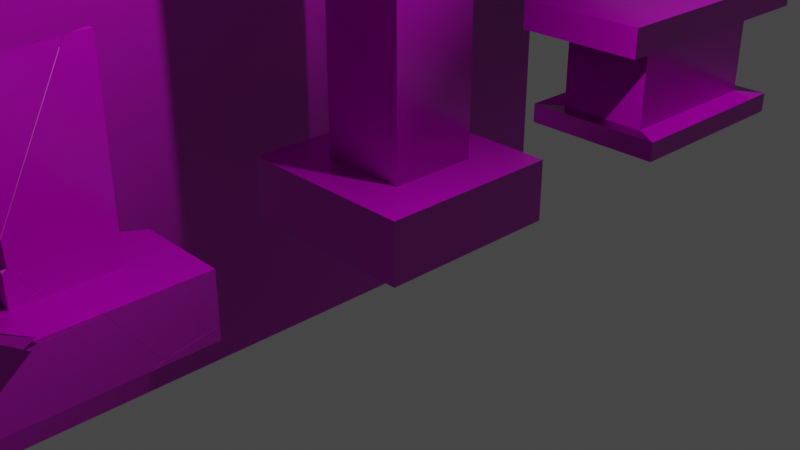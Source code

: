 # Source: poisoned_room.blend  (saved by Blender 3.5.10; exported with 4.5.12 LTS)
import bpy
from mathutils import Matrix  # noqa: F401  (used for matrix-valued properties, if any)

bpy.ops.wm.read_factory_settings(use_empty=True)
scene = bpy.context.scene
scene.name = 'Scene'

# ---- collections
col_collection = bpy.data.collections.new('Collection'); scene.collection.children.link(col_collection)

# ---- images (referenced by path relative to the original .blend; pixels are not part of the script)
import os
ASSET_DIR = os.environ.get("B2B_ASSET_DIR", "")  # directory of the original .blend (textures are referenced by path, not embedded)
HERE = os.path.dirname(os.path.abspath(__file__))  # packed textures are extracted next to this script under _unpacked/

def load_image(name, relpath, width, height, colorspace="sRGB"):
    """Load a texture the original file referenced (path relative to the .blend, or extracted next to this script)."""
    p = next((c for c in (os.path.join(HERE, relpath), os.path.join(ASSET_DIR, relpath)) if relpath and os.path.exists(c)), "")
    if p:
        img = bpy.data.images.load(p, check_existing=True)
        img.name = name
    else:  # same state as the original file: an image datablock whose file is absent (Cycles renders it pink)
        img = bpy.data.images.new(name, width, height)
        img.source = "FILE"
        img.filepath = "//" + (relpath or name)
    img.colorspace_settings.name = colorspace
    return img
img_poison_stone_color = load_image('poison stone color', 'object textures/poison stone color.png', 1024, 1024, 'sRGB')
img_poison_stone_2k_normal = load_image('poison stone 2k normal', 'object textures/poison stone 2k normal.png', 1024, 1024, 'Non-Color')
img_poison_stone_roughness = load_image('poison stone roughness', 'object textures/poison stone roughness.png', 1024, 1024, 'Non-Color')

# ---- materials (node trees are filled in below, after node groups)
mat_material = bpy.data.materials.new('Material')
mat_material.alpha_threshold = 0.0
mat_material.roughness = 0.5
mat_material.line_color = (0.0, 0.0, 0.0, 1.0)

# ---- material node trees
mat_material.use_nodes = True; mat_material.node_tree.nodes.clear()
_N = mat_material.node_tree.nodes; _L = mat_material.node_tree.links
n0 = _N.new('ShaderNodeTexNoise'); n0.name = 'Noise Texture.001'; n0.location = (-980, -27)
n0.inputs[2].default_value = 25.0
n1 = _N.new('ShaderNodeTexCoord'); n1.name = 'Texture Coordinate'; n1.location = (-1723, -81)
n2 = _N.new('ShaderNodeValToRGB'); n2.name = 'ColorRamp.002'; n2.location = (-905, -385)
while len(n2.color_ramp.elements) > 1: n2.color_ramp.elements.remove(n2.color_ramp.elements[-1])
n2.color_ramp.elements[0].position = 0.0; n2.color_ramp.elements[0].color = (0.0, 0.0, 0.0, 1.0)
_e = n2.color_ramp.elements.new(1.0); _e.color = (0.05513, 0.1203, 0.3897, 1.0)
n3 = _N.new('ShaderNodeValToRGB'); n3.name = 'ColorRamp.001'; n3.location = (-765, 18)
while len(n3.color_ramp.elements) > 1: n3.color_ramp.elements.remove(n3.color_ramp.elements[-1])
n3.color_ramp.elements[0].position = 0.0; n3.color_ramp.elements[0].color = (0.0, 0.0, 0.0, 1.0)
_e = n3.color_ramp.elements.new(1.0); _e.color = (0.05513, 0.1203, 0.3897, 1.0)
n4 = _N.new('ShaderNodeTexBrick'); n4.name = 'Brick Texture.001'; n4.location = (-104, -276)
n4.inputs[1].default_value = (1.0, 1.0, 1.0, 1.0)
n4.inputs[2].default_value = (1.0, 1.0, 1.0, 1.0)
n4.inputs[5].default_value = 0.015
n4.inputs[7].default_value = 0.2
n5 = _N.new('ShaderNodeTexNoise'); n5.name = 'Noise Texture'; n5.location = (-965, 271)
n5.inputs[2].default_value = 35.0
n6 = _N.new('ShaderNodeValToRGB'); n6.name = 'ColorRamp'; n6.location = (-755, 287)
while len(n6.color_ramp.elements) > 1: n6.color_ramp.elements.remove(n6.color_ramp.elements[-1])
n6.color_ramp.elements[0].position = 0.4045; n6.color_ramp.elements[0].color = (0.0, 0.0, 0.0, 1.0)
_e = n6.color_ramp.elements.new(0.6364); _e.color = (1.0, 1.0, 1.0, 1.0)
n7 = _N.new('ShaderNodeTexNoise'); n7.name = 'Noise Texture.002'; n7.location = (-952, 519)
n7.inputs[2].default_value = 35.0
n8 = _N.new('ShaderNodeOutputMaterial'); n8.name = 'Material Output'; n8.location = (1582, 703)
n9 = _N.new('ShaderNodeMapping'); n9.name = 'Mapping'; n9.location = (-1543, -81)
n10 = _N.new('ShaderNodeBump'); n10.name = 'Bump'; n10.location = (1289, -274)
n10.inputs[1].default_value = 1.0
n10.inputs[2].default_value = 1.0
n11 = _N.new('ShaderNodeBump'); n11.name = 'Bump.001'; n11.location = (1458, -346)
n11.inputs[1].default_value = 1.0
n11.inputs[2].default_value = 1.0
n12 = _N.new('ShaderNodeValToRGB'); n12.name = 'ColorRamp.003'; n12.location = (-741, 535)
while len(n12.color_ramp.elements) > 1: n12.color_ramp.elements.remove(n12.color_ramp.elements[-1])
n12.color_ramp.elements[0].position = 0.2818; n12.color_ramp.elements[0].color = (0.2729, 0.2729, 0.2729, 1.0)
_e = n12.color_ramp.elements.new(0.6364); _e.color = (0.6548, 0.6548, 0.6548, 1.0)
n13 = _N.new('ShaderNodeMix'); n13.name = 'Mix'; n13.location = (-472, 203)
n13.data_type = 'RGBA'
n13.inputs[6].default_value = (1.0, 1.0, 1.0, 1.0)
n14 = _N.new('ShaderNodeTexBrick'); n14.name = 'Brick Texture'; n14.location = (-301, -212)
n14.inputs[1].default_value = (0.0, 0.8, 0.0003884, 1.0)
n14.inputs[7].default_value = 0.2
n15 = _N.new('ShaderNodeTexImage'); n15.name = 'Image Texture'; n15.location = (890, -261)
n15.image = img_poison_stone_color
n16 = _N.new('ShaderNodeTexImage'); n16.name = 'Image Texture.002'; n16.location = (1010, -544)
n16.image = img_poison_stone_2k_normal
n17 = _N.new('ShaderNodeTexImage'); n17.name = 'Image Texture.001'; n17.location = (723, -527)
n17.image = img_poison_stone_roughness
n18 = _N.new('ShaderNodeBsdfPrincipled'); n18.name = 'Principled BSDF'; n18.location = (1557, 380)
n18.distribution = 'GGX'
n18.subsurface_method = 'RANDOM_WALK_SKIN'
n18.inputs[3].default_value = 1.45
n18.inputs[27].default_value = (0.0, 0.0, 0.0, 1.0)
n18.inputs[28].default_value = 1.0
n19 = _N.new('ShaderNodeNormalMap'); n19.name = 'Normal Map'; n19.location = (1292, -466)
_L.new(n5.outputs[0], n6.inputs[0])
_L.new(n0.outputs[0], n3.inputs[0])
_L.new(n6.outputs[0], n13.inputs[0])
_L.new(n3.outputs[0], n13.inputs[7])
_L.new(n9.outputs[0], n14.inputs[0])
_L.new(n9.outputs[0], n5.inputs[0])
_L.new(n9.outputs[0], n0.inputs[0])
_L.new(n1.outputs[2], n9.inputs[0])
_L.new(n3.outputs[0], n14.inputs[2])
_L.new(n9.outputs[0], n4.inputs[0])
_L.new(n7.outputs[0], n12.inputs[0])
_L.new(n9.outputs[0], n7.inputs[0])
_L.new(n16.outputs[0], n19.inputs[1])
_L.new(n19.outputs[0], n11.inputs[4])
_L.new(n18.outputs[0], n8.inputs[0])
_L.new(n4.outputs[0], n10.inputs[3])
_L.new(n15.outputs[0], n18.inputs[0])
_L.new(n17.outputs[0], n18.inputs[2])
_L.new(n19.outputs[0], n18.inputs[5])
n8.is_active_output = True

# ---- world
world_world = bpy.data.worlds.new('World'); scene.world = world_world
world_world.use_nodes = True; world_world.node_tree.nodes.clear()
_N = world_world.node_tree.nodes; _L = world_world.node_tree.links
n0 = _N.new('ShaderNodeOutputWorld'); n0.name = 'World Output'; n0.location = (300, 300)
n1 = _N.new('ShaderNodeBackground'); n1.name = 'Background'; n1.location = (10, 300)
n1.inputs[0].default_value = (0.05088, 0.05088, 0.05088, 1.0)
_L.new(n1.outputs[0], n0.inputs[0])
n0.is_active_output = True
world_world.color = (0.05088, 0.05088, 0.05088)
world_world.use_sun_shadow = False
world_world.sun_shadow_jitter_overblur = 0.0

# ---- cameras
cam_camera = bpy.data.cameras.new('Camera')
cam_camera.clip_end = 100.0
cam_camera.ortho_scale = 7.314

# ---- lights
light_light = bpy.data.lights.new('Light', 'POINT')
light_light.transmission_factor = 0.0
light_light.energy = 1000.0
light_light.shadow_soft_size = 0.1
light_light.shadow_maximum_resolution = 0.006
light_light.use_absolute_resolution = True

# ---- meshes
me_cube = bpy.data.meshes.new('Cube')
me_cube.from_pydata([(0.4839, 0.4839, 0.6665), (1.0, 1.0, 0.0), (0.4839, -0.4839, 0.6665), (1.0, -1.0, 0.0), (-0.4839, 0.4839, 0.6665), (-1.0, 1.0, 0.0), (-0.4839, -0.4839, 0.6665), (-1.0, -1.0, 0.0), (1.0, -1.0, 0.6665), (-1.0, -1.0, 0.6665), (1.0, 1.0, 0.6665), (-1.0, 1.0, 0.6665), (0.4839, -0.4839, 4.616), (-0.4839, -0.4839, 4.616), (0.4839, 0.4839, 4.616), (-0.4839, 0.4839, 4.616), (0.8954, -0.8954, 4.679), (-0.8954, -0.8954, 4.679), (0.8954, 0.8954, 4.679), (-0.8954, 0.8954, 4.679), (0.8954, -0.8954, 5.393), (-0.8954, -0.8954, 5.393), (0.8954, 0.8954, 5.393), (-0.8954, 0.8954, 5.393)], [], [(6, 2, 12, 13), (3, 8, 9, 7), (7, 9, 11, 5), (5, 1, 3, 7), (1, 10, 8, 3), (5, 11, 10, 1), (2, 6, 9, 8), (0, 2, 8, 10), (6, 4, 11, 9), (4, 0, 10, 11), (14, 15, 19, 18), (0, 4, 15, 14), (2, 0, 14, 12), (4, 6, 13, 15), (18, 19, 23, 22), (12, 14, 18, 16), (15, 13, 17, 19), (13, 12, 16, 17), (22, 23, 21, 20), (16, 18, 22, 20), (19, 17, 21, 23), (17, 16, 20, 21)])
_uv = me_cube.uv_layers.new(name='UVMap')
_uv.uv.foreach_set('vector', [0.6705, 0.003211, 0.7971, 0.003211, 0.7971, 0.5201, 0.6705, 0.5201, 0.8655, 0.7355, 0.8655, 0.8227, 0.6038, 0.8227, 0.6038, 0.7355, 0.8655, 0.8291, 0.8655, 0.9163, 0.6038, 0.9163, 0.6038, 0.8291, 0.003211, 0.003211, 0.2649, 0.003211, 0.2649, 0.2649, 0.003211, 0.2649, 0.8525, 0.07945, 0.8525, 0.1667, 0.5908, 0.1667, 0.5908, 0.07945, 0.3292, 0.02873, 0.3292, 0.1159, 0.06753, 0.1159, 0.06753, 0.02873, 0.07075, 0.4655, 0.1974, 0.4655, 0.2649, 0.5331, 0.003211, 0.5331, 0.07075, 0.3389, 0.07075, 0.4655, 0.003211, 0.5331, 0.003211, 0.2713, 0.1974, 0.4655, 0.1974, 0.3389, 0.2649, 0.2713, 0.2649, 0.5331, 0.1974, 0.3389, 0.07075, 0.3389, 0.003211, 0.2713, 0.2649, 0.2713, 0.4518, 0.5803, 0.3252, 0.5803, 0.2713, 0.5265, 0.5057, 0.5265, 0.4044, 0.003211, 0.531, 0.003211, 0.531, 0.5201, 0.4044, 0.5201, 0.2713, 0.003211, 0.398, 0.003211, 0.398, 0.5201, 0.2713, 0.5201, 0.5375, 0.003211, 0.6641, 0.003211, 0.6641, 0.5201, 0.5375, 0.5201, 0.352, 0.1548, 0.5863, 0.1548, 0.5863, 0.2482, 0.352, 0.2482, 0.4518, 0.707, 0.4518, 0.5803, 0.5057, 0.5265, 0.5057, 0.7608, 0.3252, 0.5803, 0.3252, 0.707, 0.2713, 0.7608, 0.2713, 0.5265, 0.3252, 0.707, 0.4518, 0.707, 0.5057, 0.7608, 0.2713, 0.7608, 0.5121, 0.5265, 0.7464, 0.5265, 0.7464, 0.7608, 0.5121, 0.7608, 0.6071, 0.1118, 0.8415, 0.1118, 0.8415, 0.2052, 0.6071, 0.2052, 0.08388, 0.06112, 0.3182, 0.06112, 0.3182, 0.1545, 0.08388, 0.1545, 0.352, 0.05493, 0.5863, 0.05493, 0.5863, 0.1483, 0.352, 0.1483])
me_cube.materials.append(mat_material)
me_cube.use_mirror_vertex_groups = False
me_cube.update()
me_cube_001 = bpy.data.meshes.new('Cube.001')
me_cube_001.from_pydata([(0.0, -4.07, -5.07), (0.0, 4.07, -5.07), (0.0, -4.07, 3.07), (0.0, 4.07, 3.07)], [], [(0, 1, 3, 2)])
_uv = me_cube_001.uv_layers.new(name='UVMap')
_uv.uv.foreach_set('vector', [0.0, 0.0, 1.0, 0.0, 1.0, 1.0, 0.0, 1.0])
me_cube_001.materials.append(mat_material)
me_cube_001.update()
me_cube_002 = bpy.data.meshes.new('Cube.002')
me_cube_002.from_pydata([(-0.8683, -1.195, -0.01959), (-0.5558, -1.0, 1.211), (-0.8683, 1.195, -0.01959), (-0.5558, 1.0, 1.211), (0.8683, -1.195, -0.01959), (0.5558, -1.0, 1.211), (0.8683, 1.195, -0.01959), (0.5558, 1.0, 1.211), (-0.7858, -1.575, 1.252), (-0.7858, 1.575, 1.252), (0.7858, 1.575, 1.252), (0.7858, -1.575, 1.252), (-0.7858, -1.575, 1.601), (-0.7858, 1.575, 1.601), (0.7858, 1.575, 1.601), (0.7858, -1.575, 1.601), (-0.8683, -1.195, 0.2204), (-0.8683, 1.195, 0.2204), (0.8683, 1.195, 0.2204), (0.8683, -1.195, 0.2204), (-0.5558, -1.0, 0.2237), (-0.5558, 1.0, 0.2237), (0.5558, 1.0, 0.2237), (0.5558, -1.0, 0.2237)], [], [(20, 1, 3, 21), (21, 3, 7, 22), (22, 7, 5, 23), (23, 5, 1, 20), (2, 6, 4, 0), (3, 1, 8, 9), (10, 9, 13, 14), (1, 5, 11, 8), (7, 3, 9, 10), (5, 7, 10, 11), (14, 13, 12, 15), (11, 10, 14, 15), (9, 8, 12, 13), (8, 11, 15, 12), (4, 19, 16, 0), (6, 18, 19, 4), (2, 17, 18, 6), (0, 16, 17, 2), (19, 23, 20, 16), (18, 22, 23, 19), (17, 21, 22, 18), (16, 20, 21, 17)])
_uv = me_cube_002.uv_layers.new(name='UVMap')
_uv.uv.foreach_set('vector', [0.798, 0.65, 0.798, 0.8029, 0.4884, 0.8029, 0.4884, 0.65, -0.005378, 0.1879, -0.005378, 0.03504, 0.2196, 0.03504, 0.2196, 0.1879, 0.798, 0.8091, 0.798, 0.962, 0.4884, 0.962, 0.4884, 0.8091, 0.4884, 0.6438, 0.4884, 0.4909, 0.7133, 0.4909, 0.7133, 0.6438, 0.5022, 0.003114, 0.771, 0.003114, 0.771, 0.3731, 0.5022, 0.3731, 0.01228, 0.09208, 0.01228, 0.4017, 0.003114, 0.4906, 0.003114, 0.003114, 0.7754, 0.294, 0.5321, 0.294, 0.5321, 0.24, 0.7754, 0.24, 0.01228, 0.4017, 0.2372, 0.4017, 0.2464, 0.4906, 0.003114, 0.4906, 0.2372, 0.09208, 0.01228, 0.09208, 0.003114, 0.003114, 0.2464, 0.003114, 0.2372, 0.4017, 0.2372, 0.09208, 0.2464, 0.003114, 0.2464, 0.4906, 0.1967, 0.2965, 0.1967, 0.1348, 0.5206, 0.1348, 0.5206, 0.2965, 0.1559, 0.3003, 0.6434, 0.3003, 0.6434, 0.3544, 0.1559, 0.3544, 0.1559, 0.3606, 0.6434, 0.3606, 0.6434, 0.4147, 0.1559, 0.4147, 0.893, 0.8705, 0.6497, 0.8705, 0.6497, 0.8165, 0.893, 0.8165, 0.801, 0.1966, 0.801, 0.2337, 0.5321, 0.2337, 0.5321, 0.1966, 0.5259, 0.2569, 0.5259, 0.294, 0.1559, 0.294, 0.1559, 0.2569, 0.9185, 0.7731, 0.9185, 0.8102, 0.6497, 0.8102, 0.6497, 0.7731, 0.5259, 0.2135, 0.5259, 0.2507, 0.1559, 0.2507, 0.1559, 0.2135, 0.5022, 0.7493, 0.5241, 0.7191, 0.7491, 0.7191, 0.771, 0.7493, 0.4516, 0.6987, 0.4818, 0.6768, 0.7914, 0.6768, 0.8216, 0.6987, 0.771, 0.3793, 0.7491, 0.4095, 0.5241, 0.4095, 0.5022, 0.3793, 0.8216, 0.4299, 0.7914, 0.4518, 0.4818, 0.4518, 0.4516, 0.4299])
me_cube_002.materials.append(mat_material)
me_cube_002.update()
me_themed_pillar__poison_stone_001_cell_022 = bpy.data.meshes.new('themed pillar- poison stone.001_cell.022')
me_themed_pillar__poison_stone_001_cell_022.from_pydata([(0.2204, 0.2263, 0.7264), (0.7365, 0.7424, 0.7264), (-0.6877, -0.5212, 0.3503), (-0.5163, 0.3236, 0.3444), (-0.7464, -0.436, 2.099), (-0.7473, -0.4632, 2.093), (-0.3203, -0.7415, 2.251), (-0.7473, -0.4644, 1.987), (-0.3436, -0.7415, 0.8305), (0.2204, -0.7084, 1.304), (0.2204, -0.6983, 1.066), (0.1353, -0.7415, 1.08), (0.163, -0.7415, 1.407), (0.7365, -0.2301, 0.7264), (0.7365, -0.2387, 0.7094), (0.7175, -0.2585, 0.7264), (-0.151, -0.7415, 2.329), (-0.1531, -0.7415, 2.335), (0.2204, -0.0484, 2.598), (0.2204, -0.01047, 2.672), (0.2204, 0.008375, 2.676), (-0.7473, -0.4545, 2.095), (0.2204, 0.04123, 2.683), (0.1318, 0.2263, 2.676), (-0.7473, -0.4409, 2.097), (-0.3292, 0.2263, 2.443), (-0.7473, -0.4479, 2.063), (-0.7473, -0.4538, 2.035), (-0.6125, -0.2106, 0.05994), (-0.5952, -0.1254, 0.05994), (-0.6206, -0.251, 0.05994), (-0.6268, -0.2844, 0.05994), (0.7365, 0.1808, 0.1372), (0.7365, 0.1895, 0.1254), (-0.03358, -0.05729, 0.05994), (0.2204, -0.4493, 0.7264), (0.7365, 0.1062, 0.2389), (0.5114, -0.3378, 0.7264), (0.2204, 0.2263, 2.682), (-0.4705, 0.2263, 1.224), (-0.2342, 0.7424, 0.7264), (-0.2555, 0.7424, 0.5429), (-0.3134, 0.6034, 0.7264), (-0.5277, 0.2263, 0.7264), (-0.2646, 0.7424, 0.4634), (-0.569, -0.09776, 0.05994), (-0.2535, 0.7424, 0.4542), (0.09063, 0.5923, 0.05994), (0.2225, 0.7424, 0.06937), (0.2342, 0.7424, 0.05994), (0.7365, 0.1983, 0.1135), (0.5691, 0.1739, 0.05994), (0.7365, 0.7424, 0.2042), (0.7365, 0.2625, 0.1241), (0.3108, 0.7424, 0.07738), (0.4223, 0.4377, 0.05994), (0.7365, 0.2377, 0.12), (0.252, 0.7424, 0.05994), (-0.6125, -0.2106, 0.05994), (-0.5952, -0.1254, 0.05994), (-0.7473, -0.4632, 2.093), (-0.7473, -0.4644, 1.987), (0.2204, -0.7084, 1.304), (0.2204, -0.6983, 1.066), (0.7365, -0.2301, 0.7264), (0.7365, -0.2387, 0.7094), (-0.3292, 0.2263, 2.443), (0.1318, 0.2263, 2.676), (-0.151, -0.7415, 2.329), (-0.1531, -0.7415, 2.335), (0.2204, -0.0484, 2.598), (0.2204, -0.01047, 2.672), (0.2204, 0.008375, 2.676), (0.2204, 0.04123, 2.683), (-0.7473, -0.4479, 2.063), (-0.7473, -0.4538, 2.035), (-0.6206, -0.251, 0.05994), (0.7365, 0.1808, 0.1372), (0.7365, 0.1895, 0.1254), (-0.6268, -0.2844, 0.05994), (-0.03358, -0.05729, 0.05994), (0.7365, 0.1062, 0.2389), (0.2204, 0.2263, 2.682), (-0.2342, 0.7424, 0.7264), (-0.2555, 0.7424, 0.5429), (-0.4705, 0.2263, 1.224), (-0.5277, 0.2263, 0.7264), (-0.2646, 0.7424, 0.4634), (-0.569, -0.09776, 0.05994), (-0.2535, 0.7424, 0.4542), (0.09063, 0.5923, 0.05994), (0.2225, 0.7424, 0.06937), (0.2342, 0.7424, 0.05994), (0.7365, 0.7424, 0.2042), (0.7365, 0.2625, 0.1241), (0.3108, 0.7424, 0.07738), (0.252, 0.7424, 0.05994), (0.7365, 0.1983, 0.1135), (0.7365, 0.2377, 0.12), (0.163, -0.7415, 1.407), (0.2204, -0.4493, 0.7264), (0.5114, -0.3378, 0.7264), (0.4223, 0.4377, 0.05994), (0.5691, 0.1739, 0.05994), (-0.3203, -0.7415, 2.251), (-0.3436, -0.7415, 0.8305), (0.1353, -0.7415, 1.08), (-0.3134, 0.6034, 0.7264), (-0.7473, -0.4545, 2.095), (-0.7473, -0.4409, 2.097), (0.7175, -0.2585, 0.7264), (0.7365, 0.7424, 0.05994), (0.4292, 0.4385, 0.05994), (0.7365, 0.2385, 0.1179), (0.7365, 0.1985, 0.1112), (0.5775, 0.175, 0.05994), (0.3096, 0.6522, 0.05994), (0.6162, 0.7424, 0.166), (0.7365, 0.7424, 0.2017), (0.2607, 0.7424, 0.05994), (0.7365, 0.1178, 0.05994), (0.7365, 0.2385, 0.1179), (0.7365, 0.1985, 0.1112), (0.4292, 0.4385, 0.05994), (0.5775, 0.175, 0.05994), (0.3096, 0.6522, 0.05994), (0.7365, 0.7424, 0.2017), (0.2607, 0.7424, 0.05994), (0.7365, 0.1178, 0.05994), (0.6162, 0.7424, 0.166), (0.0872, -0.7415, 2.535), (0.2204, -0.7415, 2.645), (0.2204, -0.05783, 2.671), (0.2204, -0.01451, 2.672), (-0.1513, -0.7415, 2.337), (-0.1492, -0.7415, 2.331), (0.2204, -0.05212, 2.598), (0.2204, -0.64, 1.444), (0.09315, -0.7415, 1.619), (0.2204, -0.7098, 1.308), (0.1656, -0.7415, 1.406), (0.2204, -0.7415, 1.335), (0.0872, -0.7415, 2.535), (0.2204, -0.7415, 2.645), (0.2204, -0.05783, 2.671), (0.2204, -0.01451, 2.672), (-0.1513, -0.7415, 2.337), (-0.1492, -0.7415, 2.331), (0.2204, -0.05212, 2.598), (0.2204, -0.7098, 1.308), (0.2204, -0.7415, 1.335), (0.2204, -0.64, 1.444), (0.09315, -0.7415, 1.619), (0.1656, -0.7415, 1.406), (0.2204, -0.7415, 0.7264), (0.7365, -1.258, 0.05994), (-0.6876, -0.5217, 0.348), (0.5712, 0.1725, 0.05994), (0.7365, 0.1145, 0.05994), (0.7365, 0.197, 0.1129), (0.2548, 0.05117, 0.05994), (0.2204, -0.4516, 0.7264), (0.7365, 0.1051, 0.2381), (0.5116, -0.3399, 0.7264), (0.7158, -0.2622, 0.7264), (0.7365, -0.2407, 0.7078), (-0.6283, -0.2877, 0.05994), (-0.3623, -1.192, 0.05994), (-0.7646, -0.5842, 0.05994), (-0.3186, -1.258, 0.05994), (-0.3445, -0.7415, 0.8261), (-0.3856, -0.7415, 0.7264), (0.2204, -0.6998, 1.064), (0.1385, -0.7415, 1.078), (0.2204, -0.7415, 1.03), (0.0172, -1.258, 0.7264), (0.7365, -1.258, 0.3027), (0.7046, -0.7641, 0.7264), (0.7365, -0.7773, 0.6968), (-0.04321, -1.258, 0.7264), (0.5712, 0.1725, 0.05994), (0.7365, 0.1145, 0.05994), (0.2548, 0.05117, 0.05994), (0.2204, -0.4516, 0.7264), (0.5116, -0.3399, 0.7264), (0.7158, -0.2622, 0.7264), (-0.3623, -1.192, 0.05994), (-0.3186, -1.258, 0.05994), (0.7365, 0.1051, 0.2381), (0.7365, -0.2407, 0.7078), (-0.3445, -0.7415, 0.8261), (-0.3856, -0.7415, 0.7264), (0.1385, -0.7415, 1.078), (0.2204, -0.7415, 1.03), (0.7365, -1.258, 0.3027), (0.7365, -0.7773, 0.6968), (0.2204, -0.6998, 1.064), (0.7365, 0.197, 0.1129), (-0.6283, -0.2877, 0.05994), (-0.7646, -0.5842, 0.05994), (-0.04321, -1.258, 0.7264), (0.0172, -1.258, 0.7264), (0.7046, -0.7641, 0.7264), (-0.5183, 0.3261, 0.3446), (-0.7469, -0.4336, 2.099), (-0.3363, 0.2263, 2.403), (-0.3319, 0.2263, 2.443), (-0.4722, 0.2263, 1.227), (-0.7473, 0.2263, 2.371), (-0.5307, 0.2263, 0.7264), (-0.5994, 0.2263, 0.7264), (-0.7473, 0.2263, 1.165), (-0.2364, 0.7424, 0.7264), (-0.2574, 0.7424, 0.5447), (-0.3146, 0.6049, 0.7264), (-0.5307, 0.2263, 0.7264), (-0.7469, -0.4336, 2.099), (-0.7473, 0.2263, 1.165), (-0.7473, 0.2263, 2.371), (-0.4722, 0.2263, 1.227), (-0.6974, 0.4312, 0.7264), (-0.8455, 0.7424, 0.7264), (-0.3319, 0.2263, 2.443), (-0.3363, 0.2263, 2.403), (-0.5994, 0.2263, 0.7264), (-0.2668, 0.7424, 0.4638), (-0.7109, 0.7424, 0.3284), (-0.5172, 0.3259, 0.3434), (-0.5954, -0.1224, 0.05994), (-0.955, 0.7224, 0.05994), (-0.7109, 0.7424, 0.3257), (-0.9635, 0.7424, 0.05994), (-0.2668, 0.7424, 0.4619), (0.1815, 0.7424, 0.09976), (0.1092, 0.6152, 0.05994), (0.2211, 0.7424, 0.06772), (0.2306, 0.7424, 0.05994), (-0.5954, -0.1224, 0.05994), (-0.955, 0.7224, 0.05994), (-0.9635, 0.7424, 0.05994), (-0.2668, 0.7424, 0.4619), (0.1815, 0.7424, 0.09976), (0.1092, 0.6152, 0.05994), (0.2306, 0.7424, 0.05994), (0.2211, 0.7424, 0.06772), (-0.7109, 0.7424, 0.3257), (-0.7473, -0.7415, 0.7264), (-1.263, -1.258, 0.7264), (-0.6885, -0.5226, 0.3503), (-0.512, -0.7415, 2.2), (-0.7473, -0.4654, 2.093), (-0.3243, -0.7415, 2.25), (-0.3369, -0.7415, 1.444), (-0.7473, -0.7415, 2.137), (-0.3211, -1.258, 0.05994), (-0.06245, -1.258, 0.6861), (-0.766, -0.5865, 0.05994), (-0.04583, -1.258, 0.7264), (-0.3469, -0.7415, 0.8268), (-0.3883, -0.7415, 0.7264), (-0.7473, -0.4667, 1.966), (-0.9966, -0.7263, 0.05994), (-0.7473, -0.5371, 0.7264), (-1.056, -0.7624, 0.05994), (-1.145, -0.7786, 0.7264), (-1.263, -0.8511, 0.7264), (-1.097, -0.7874, 0.05994), (-1.263, -0.8791, 0.2339), (-1.183, -1.235, 0.05994), (-1.263, -1.032, 0.1996), (-1.187, -1.258, 0.05994), (-1.263, -1.258, 0.1492), (-1.263, -1.032, 0.1996), (-1.263, -1.258, 0.1492), (-0.512, -0.7415, 2.2), (-0.3243, -0.7415, 2.25), (-0.3369, -0.7415, 1.444), (-0.7473, -0.7415, 2.137), (-0.06245, -1.258, 0.6861), (-0.04583, -1.258, 0.7264), (-0.3883, -0.7415, 0.7264), (-0.3211, -1.258, 0.05994), (-0.7473, -0.4654, 2.093), (-0.7473, -0.4667, 1.966), (-0.766, -0.5865, 0.05994), (-1.145, -0.7786, 0.7264), (-1.263, -0.8511, 0.7264), (-1.056, -0.7624, 0.05994), (-1.097, -0.7874, 0.05994), (-1.183, -1.235, 0.05994), (-1.187, -1.258, 0.05994), (-0.7473, -0.5371, 0.7264), (-0.3469, -0.7415, 0.8268), (-1.263, -0.8791, 0.2339), (-0.9966, -0.7263, 0.05994), (0.02106, -1.258, 0.7264), (0.7365, -0.7794, 0.697), (0.7365, -0.8316, 0.6542), (0.7365, -1.258, 0.3061), (0.06099, -1.258, 0.7029), (0.7048, -0.7663, 0.7264), (0.7365, -0.8053, 0.72), (0.7365, -0.8126, 0.7264), (0.7319, -0.8058, 0.7264), (-0.7473, 0.2263, 0.7264), (-1.263, 0.7424, 0.05994), (-1.263, 0.7424, 0.7264), (-0.5189, 0.3245, 0.3443), (-0.689, -0.5203, 0.3487), (-1.263, -0.6471, 0.05994), (-1.097, -0.7852, 0.05994), (-1.263, -0.8765, 0.2336), (-0.9969, -0.7241, 0.05994), (-1.263, -0.8487, 0.7264), (-0.7668, -0.5837, 0.05994), (-0.7473, -0.4661, 1.938), (-0.7473, -0.5345, 0.7264), (-0.6293, -0.2863, 0.05994), (-0.7473, -0.4518, 2.004), (-0.6039, -0.1599, 0.05994), (-0.5972, -0.1253, 0.05994), (-0.7473, -0.442, 2.049), (-0.7473, -0.4304, 2.088), (-0.6011, 0.2263, 0.7264), (-0.7473, 0.2263, 1.159), (-0.8483, 0.7424, 0.7264), (-0.7134, 0.7424, 0.3275), (-0.9677, 0.7424, 0.05994), (-1.263, -0.6471, 0.05994), (-1.097, -0.7852, 0.05994), (-0.9969, -0.7241, 0.05994), (-0.7668, -0.5837, 0.05994), (-1.263, -0.8487, 0.7264), (-0.7473, -0.5345, 0.7264), (-0.6293, -0.2863, 0.05994), (-0.6039, -0.1599, 0.05994), (-0.5972, -0.1253, 0.05994), (-0.6011, 0.2263, 0.7264), (-0.7473, 0.2263, 1.159), (-0.8483, 0.7424, 0.7264), (-0.7134, 0.7424, 0.3275), (-0.9677, 0.7424, 0.05994), (-0.7473, -0.4304, 2.088), (-0.7473, -0.4661, 1.938), (-0.7473, -0.442, 2.049), (-0.7473, -0.4518, 2.004), (-1.263, -0.8765, 0.2336), (0.7365, -0.2326, 0.7264), (0.7365, -0.2406, 0.7107), (0.7365, -0.807, 0.7264), (0.719, -0.2589, 0.7264), (0.7074, -0.7644, 0.7264), (0.7365, -0.7765, 0.6994), (0.7365, -0.2326, 0.7264), (0.7365, -0.2406, 0.7107), (0.719, -0.2589, 0.7264), (0.7074, -0.7644, 0.7264), (0.7365, -0.807, 0.7264), (0.7365, -0.7765, 0.6994), (0.2204, -0.7004, 1.066), (0.2204, -0.7415, 1.032), (0.2204, -0.7106, 1.304), (0.2204, -0.7415, 1.331), (0.1394, -0.7415, 1.08), (0.1669, -0.7415, 1.4), (-1.263, -1.258, 0.05994), (-1.263, -0.6512, 0.05994), (-1.1, -0.788, 0.05994), (-1.263, -0.8782, 0.2315), (-1.19, -1.258, 0.05994), (-1.263, -1.258, 0.1463), (-1.185, -1.234, 0.05994), (-1.263, -1.033, 0.1968), (-1.263, -0.6512, 0.05994), (-1.1, -0.788, 0.05994), (-1.263, -0.8782, 0.2315), (-1.19, -1.258, 0.05994), (-1.263, -1.258, 0.1463), (-1.185, -1.234, 0.05994), (-1.263, -1.033, 0.1968)], [], [(63, 106, 105, 2, 77, 81, 101, 35), (63, 62, 99, 106), (1, 83, 42, 43, 0, 100, 37, 15, 64), (65, 13, 110), (70, 71, 69, 68), (104, 69, 71, 72, 60), (99, 62, 70, 68), (73, 67, 66, 108, 60, 72), (66, 4, 109, 108), (4, 3, 74, 109), (74, 3, 59, 58, 75), (76, 2, 61, 75, 58), (2, 76, 79), (80, 78, 77, 2, 79), (101, 81, 65, 110), (67, 73, 82), (4, 66, 85), (84, 107, 40), (87, 3, 4, 85, 86, 107, 84), (59, 3, 87, 89, 88), (90, 88, 89, 91), (92, 90, 91), (103, 97, 78, 80), (94, 95, 52), (103, 102, 98, 97), (95, 94, 98, 102, 96), (16, 17, 6, 8, 11, 12), (51, 34, 31, 30, 28, 29, 45, 47, 49, 57, 55), (93, 1, 64, 14, 36, 32, 33, 50, 56, 53), (48, 46, 44, 41, 83, 1, 93, 54, 57, 49), (104, 60, 61, 2, 105), (25, 23, 38, 0, 43, 39), (19, 18, 9, 10, 100, 0, 38, 22, 20), (5, 21, 24, 26, 27, 7), (124, 122, 121, 123), (126, 129, 125, 123, 121), (125, 129, 127), (124, 128, 122), (119, 111, 120, 115, 112, 116), (111, 118, 113, 114, 120), (111, 119, 117, 118), (144, 142, 143), (142, 144, 145, 146), (147, 146, 145, 148, 151, 152), (151, 149, 153, 152), (149, 150, 153), (141, 131, 130, 134, 135, 138, 140), (136, 133, 132, 131, 141, 139, 137), (180, 197, 181), (195, 202, 201, 194), (184, 185, 189, 188), (156, 182, 198), (199, 186, 156), (198, 199, 156), (193, 196, 192), (156, 190, 192, 196, 183, 184, 188, 197, 180, 182), (185, 202, 195, 189), (170, 191, 154, 174, 173), (155, 176, 175, 179, 187), (158, 155, 187, 167, 168, 166, 160, 157), (176, 155, 158, 159, 162, 165, 178), (200, 171, 190, 156, 186, 169), (174, 154, 161, 172), (161, 154, 191, 179, 175, 177, 164, 163), (216, 223, 222), (216, 219, 223), (213, 212, 214), (216, 222, 218), (216, 203, 225, 213, 214, 215, 219), (203, 226, 225), (220, 221, 226, 203), (205, 207, 209, 224, 217, 208, 206), (204, 208, 217), (220, 203, 216, 211, 210), (227, 240, 245), (240, 227, 241), (243, 244, 242), (241, 227, 237, 242, 244), (228, 238, 239, 236, 234), (236, 239, 230, 232, 233, 235), (227, 245, 231, 229, 237), (274, 275, 282), (274, 282, 277), (286, 247, 257, 280, 246, 291, 264), (279, 278, 248, 292, 259), (276, 292, 248, 283, 282, 275), (293, 265, 285, 287, 288), (256, 294, 248), (288, 289, 272, 293), (273, 272, 289, 290), (252, 251, 249, 253, 246, 280, 258), (270, 281, 255, 257, 247, 271), (247, 286, 267, 269, 271), (284, 281, 270, 268, 266, 263, 261), (287, 285, 262, 283, 248, 294), (250, 260, 291, 246, 253), (256, 248, 278, 254), (298, 299, 297), (301, 296, 300, 303), (301, 303, 302), (295, 300, 296, 297, 299), (329, 346, 309), (340, 339, 323, 338, 342, 307), (308, 343, 333, 332, 346, 329, 330), (331, 308, 330), (334, 308, 331), (335, 336, 307), (307, 342, 344), (335, 307, 344, 345, 343, 308, 334), (311, 313, 306, 305, 328), (310, 328, 305, 341, 320, 319, 317, 314, 312), (305, 306, 325, 326, 341), (307, 336, 327, 340), (324, 337, 304), (304, 316, 315, 318, 321, 322, 324), (325, 306, 313, 316, 304, 337), (354, 353, 357, 352), (348, 355, 347), (357, 353, 350, 356), (355, 348, 358, 351), (358, 349, 351), (360, 363, 359), (359, 363, 364, 361), (361, 364, 362), (366, 375, 374), (377, 369, 378, 379), (379, 378, 374, 375), (370, 365, 376), (368, 373, 365, 370, 372), (376, 365, 373, 367, 371)])
_k = set([(5, 7), (5, 21), (6, 8), (6, 17), (7, 27), (8, 11), (9, 10), (9, 18), (10, 100), (11, 12), (12, 16), (13, 65), (13, 110), (14, 36), (14, 64), (15, 37), (15, 64), (16, 17), (18, 19), (19, 20), (20, 22), (21, 24), (22, 38), (23, 25), (23, 38), (24, 26), (25, 39), (26, 27), (28, 29), (28, 30), (29, 45), (30, 31), (31, 34), (32, 33), (32, 36), (33, 50), (34, 51), (35, 63), (35, 101), (37, 100), (39, 43), (40, 84), (40, 107), (41, 44), (41, 83), (42, 43), (42, 83), (44, 46), (45, 47), (46, 48), (47, 49), (48, 49), (50, 56), (51, 55), (52, 94), (52, 95), (53, 56), (53, 93), (54, 57), (54, 93), (55, 57), (58, 59), (58, 76), (59, 88), (60, 61), (60, 108), (61, 75), (62, 63), (62, 70), (65, 81), (66, 67), (66, 85), (67, 82), (68, 69), (68, 99), (69, 104), (70, 71), (71, 72), (72, 73), (73, 82), (74, 75), (74, 109), (76, 79), (77, 78), (77, 81), (78, 97), (79, 80), (80, 103), (84, 87), (85, 86), (86, 107), (87, 89), (88, 90), (89, 91), (90, 92), (91, 92), (94, 98), (95, 96), (96, 102), (97, 98), (99, 106), (101, 110), (102, 103), (104, 105), (105, 106), (108, 109), (112, 115), (112, 116), (113, 114), (113, 118), (114, 120), (115, 120), (116, 119), (117, 118), (117, 119), (121, 122), (121, 126), (122, 128), (123, 124), (123, 125), (124, 128), (125, 127), (126, 129), (127, 129), (130, 131), (130, 134), (131, 132), (132, 133), (133, 136), (134, 135), (135, 138), (136, 137), (137, 139), (138, 140), (139, 141), (140, 141), (142, 143), (142, 146), (143, 144), (144, 145), (145, 148), (146, 147), (147, 152), (148, 151), (149, 150), (149, 151), (150, 153), (152, 153), (157, 158), (157, 160), (158, 159), (159, 162), (160, 166), (161, 163), (161, 172), (162, 165), (163, 164), (164, 177), (165, 178), (166, 168), (167, 168), (167, 187), (169, 186), (169, 200), (170, 173), (170, 191), (171, 190), (171, 200), (172, 174), (173, 174), (175, 176), (175, 177), (176, 178), (179, 187), (179, 191), (180, 181), (180, 182), (181, 197), (182, 198), (183, 184), (183, 196), (184, 185), (185, 202), (186, 199), (188, 189), (188, 197), (189, 195), (190, 192), (192, 193), (193, 196), (194, 195), (194, 201), (198, 199), (201, 202), (204, 208), (204, 217), (205, 206), (205, 207), (206, 208), (207, 209), (210, 211), (210, 220), (211, 216), (212, 213), (212, 214), (213, 225), (214, 215), (215, 219), (216, 218), (217, 224), (218, 222), (219, 223), (220, 221), (221, 226), (222, 223), (225, 226), (228, 234), (228, 238), (229, 231), (229, 237), (230, 232), (230, 239), (231, 245), (232, 233), (233, 235), (234, 236), (235, 236), (237, 242), (238, 239), (240, 241), (240, 245), (241, 244), (242, 243), (243, 244), (249, 251), (249, 253), (250, 253), (250, 260), (251, 252), (252, 258), (254, 256), (254, 278), (255, 257), (255, 281), (256, 294), (257, 280), (258, 280), (259, 279), (259, 292), (260, 291), (261, 263), (261, 284), (262, 283), (262, 285), (263, 266), (264, 286), (264, 291), (265, 285), (265, 293), (266, 268), (267, 269), (267, 286), (268, 270), (269, 271), (270, 271), (272, 273), (272, 293), (273, 290), (274, 275), (274, 277), (275, 276), (276, 292), (277, 282), (278, 279), (281, 284), (282, 283), (287, 288), (287, 294), (288, 289), (289, 290), (295, 299), (295, 300), (296, 297), (296, 301), (297, 298), (298, 299), (300, 303), (301, 302), (302, 303), (309, 329), (309, 346), (310, 312), (310, 328), (311, 313), (311, 328), (312, 314), (313, 316), (314, 317), (315, 316), (315, 318), (317, 319), (318, 321), (319, 320), (320, 341), (321, 322), (322, 324), (323, 338), (323, 339), (324, 337), (325, 326), (325, 337), (326, 341), (327, 336), (327, 340), (329, 330), (330, 331), (331, 334), (332, 333), (332, 346), (333, 343), (334, 335), (335, 336), (338, 342), (339, 340), (342, 344), (343, 345), (344, 345), (347, 348), (347, 355), (348, 358), (349, 351), (349, 358), (350, 353), (350, 356), (351, 355), (352, 354), (352, 357), (353, 354), (356, 357), (359, 360), (359, 361), (360, 363), (361, 362), (362, 364), (363, 364), (366, 374), (366, 375), (367, 371), (367, 373), (368, 372), (368, 373), (369, 377), (369, 378), (370, 372), (370, 376), (371, 376), (374, 378), (375, 379), (377, 379)])
me_themed_pillar__poison_stone_001_cell_022.attributes.new('sharp_edge', 'BOOLEAN', 'EDGE').data.foreach_set('value', [ (min(e.vertices), max(e.vertices)) in _k for e in me_themed_pillar__poison_stone_001_cell_022.edges])
_uv = me_themed_pillar__poison_stone_001_cell_022.uv_layers.new(name='UVMap')
_uv.uv.foreach_set('vector', [0.2927, 0.0, 0.4636, 0.0, 1.0, 0.3811, 1.0, 1.0, 0.0342, 0.0342, 0.1198, 0.0, 0.6548, 0.0, 0.8155, 0.212, 0.7073, 0.0, 1.0, 0.3145, 1.0, 0.4383, 0.5364, 0.0, 0.003211, 0.2713, 0.1302, 0.2713, 0.1406, 0.2895, 0.1686, 0.3389, 0.07075, 0.3389, 0.07075, 0.4273, 0.03267, 0.4127, 0.005696, 0.4023, 0.003211, 0.3986, 0.8813, 0.0, 0.9662, 0.04039, 0.8361, 0.0, 0.2341, 0.2341, 1.0, 0.02985, 1.0, 0.9024, 0.9192, 0.9192, 0.4429, 0.4166, 0.443, 0.4165, 0.4433, 0.4168, 0.4433, 0.4169, 0.4429, 0.4169, 0.4383, 0.4383, 0.3145, 0.3145, 1.0, 0.2341, 1.0, 0.9192, 0.4433, 0.4169, 0.4432, 0.4169, 0.4429, 0.4167, 0.4429, 0.4165, 0.4429, 0.4165, 0.4433, 0.4168, 0.4447, 0.4178, 0.4443, 0.4178, 0.4443, 0.4177, 0.4443, 0.4171, 0.0, 0.0, 1.0, 0.0, 1.0, 0.9837, 0.1966, 0.1966, 0.9837, 0.9837, 0.0, 0.0, 0.8504, 0.0, 1.0, 0.02404, 1.0, 0.973, 0.147, 0.0, 1.0, 0.0, 1.0, 0.9397, 0.973, 0.973, 0.02404, 0.02404, 1.0, 1.0, 0.147, 0.147, 1.0, 0.1456, 0.4153, 0.0, 0.9641, 0.0, 1.0, 0.0342, 1.0, 1.0, 0.1456, 0.1456, 0.6548, 0.6548, 0.1198, 0.1198, 1.0, 0.1187, 1.0, 0.1639, 0.4428, 0.4163, 0.4428, 0.4154, 0.4435, 0.4161, 0.4443, 0.4178, 0.4443, 0.4174, 0.4446, 0.4178, 0.04037, 0.0, 0.1535, 0.0, 0.1215, 0.09245, 0.1058, 0.0, 1.0, 0.0, 1.0, 1.0, 0.4607, 0.4607, 0.8706, 0.2079, 0.1535, 0.1535, 0.04037, 0.04037, 1.0, 0.1496, 1.0, 1.0, 0.1058, 0.1058, 0.04975, 0.0, 0.893, 0.0, 1.0, 0.2008, 0.893, 0.893, 0.04975, 0.04975, 1.0, 0.05018, 0.202, 0.01454, 0.2008, 0.2008, 0.05018, 0.05018, 0.4155, 0.0, 0.8647, 0.0, 1.0, 0.03594, 1.0, 0.5847, 0.9031, 0.9031, 0.08524, 0.08524, 0.9032, 0.08459, 0.4155, 0.4155, 1.0, 0.4159, 1.0, 0.9192, 0.8647, 0.8647, 1.0, 0.08524, 1.0, 0.9031, 0.9192, 0.9192, 0.4159, 0.4159, 0.7837, 0.0154, 0.7485, 0.213, 0.7483, 0.2138, 0.7264, 0.2027, 0.7233, 0.01683, 0.786, 0.04954, 0.7896, 0.0923, 0.243, 0.07761, 0.1642, 0.1079, 0.08653, 0.1376, 0.08733, 0.1332, 0.0884, 0.1279, 0.09066, 0.1168, 0.09409, 0.1132, 0.1804, 0.02285, 0.1992, 0.003211, 0.2015, 0.003211, 0.2238, 0.04309, 0.8525, 0.09833, 0.8525, 0.1667, 0.7253, 0.1667, 0.7241, 0.1644, 0.7693, 0.1029, 0.779, 0.08955, 0.7802, 0.08801, 0.7813, 0.08646, 0.7865, 0.08731, 0.7897, 0.08784, 0.1348, 0.02997, 0.1971, 0.08033, 0.1985, 0.08153, 0.1973, 0.09194, 0.1946, 0.1159, 0.06753, 0.1159, 0.06753, 0.04762, 0.1232, 0.03102, 0.1309, 0.02873, 0.1333, 0.02873, 0.5009, 0.4996, 0.4984, 0.4996, 0.5014, 0.4996, 0.5016, 0.4996, 0.4996, 0.4996, 0.4758, 0.2282, 0.416, 0.2583, 0.4044, 0.2591, 0.4044, 0.003211, 0.5023, 0.003211, 0.4948, 0.06838, 0.367, 0.2579, 0.362, 0.2482, 0.2757, 0.07877, 0.277, 0.04764, 0.3096, 0.003211, 0.398, 0.003211, 0.398, 0.2591, 0.3738, 0.2592, 0.3695, 0.2584, 0.6271, 0.1822, 0.6265, 0.1823, 0.6248, 0.1826, 0.6257, 0.1781, 0.6264, 0.1745, 0.6278, 0.1681, 0.4278, 0.0, 0.8629, 0.0, 1.0, 0.08073, 1.0, 0.5758, 0.9396, 0.08047, 1.0, 0.2743, 1.0, 0.7684, 0.5758, 0.5758, 0.08073, 0.08073, 0.7684, 0.7684, 0.2743, 0.2743, 0.9588, 0.2723, 1.0, 0.5722, 0.5615, 0.1367, 1.0, 0.1371, 0.2027, 0.003211, 0.2649, 0.003211, 0.2649, 0.08495, 0.2441, 0.07745, 0.2247, 0.04298, 0.2091, 0.01502, 0.8525, 0.07945, 0.8525, 0.098, 0.7866, 0.08704, 0.7813, 0.08616, 0.7708, 0.07945, 0.06753, 0.02873, 0.1298, 0.02873, 0.08328, 0.04261, 0.06753, 0.04729, 0.4434, 0.4165, 0.4434, 0.4149, 0.4445, 0.4155, 0.4441, 0.4154, 0.4457, 0.4171, 0.4458, 0.4172, 0.443, 0.4172, 0.443, 0.4172, 0.4427, 0.4169, 0.4427, 0.4142, 0.4451, 0.4165, 0.4439, 0.4172, 0.4434, 0.4172, 0.6411, 0.6411, 1.0, 0.3184, 1.0, 0.4364, 0.7853, 0.7853, 0.3184, 0.3184, 0.3366, 0.2722, 0.4364, 0.4364, 0.7971, 0.08291, 0.7971, 0.2542, 0.7797, 0.2398, 0.7485, 0.214, 0.7488, 0.2132, 0.7805, 0.12, 0.79, 0.0922, 0.3616, 0.2481, 0.3665, 0.2578, 0.3608, 0.2576, 0.2713, 0.2542, 0.2713, 0.08291, 0.2755, 0.07926, 0.2846, 0.09709, 1.0, 0.4174, 1.0, 0.8642, 0.5571, 0.4211, 1.0, 0.1198, 1.0, 0.1959, 0.0821, 0.07266, 0.9761, 0.07346, 0.3436, 0.3436, 0.8314, 0.0, 0.8807, 0.0, 0.8801, 0.8801, 1.0, 0.0, 1.0, 0.8534, 0.1486, 0.0, 0.1482, 0.1482, 1.0, 0.1478, 1.0, 1.0, 0.1486, 0.1486, 1.0, 0.1482, 1.0, 1.0, 0.771, 0.6852, 0.7045, 0.7045, 0.5401, 0.5401, 1.0, 1.0, 0.3839, 0.3839, 0.5401, 0.0, 0.7045, 0.0, 0.7879, 0.1826, 1.0, 0.3436, 1.0, 0.8801, 0.8642, 0.8642, 0.4174, 0.4174, 0.1466, 0.0, 1.0, 0.1686, 0.1959, 0.1959, 0.1198, 0.1198, 1.0, 0.1193, 0.7232, 0.01626, 0.7178, 0.003211, 0.7971, 0.003211, 0.7971, 0.04295, 0.7864, 0.04924, 0.8655, 0.7355, 0.8655, 0.7672, 0.7714, 0.8227, 0.7635, 0.8227, 0.7275, 0.7355, 0.2649, 0.08538, 0.2649, 0.2649, 0.1269, 0.2649, 0.1211, 0.2563, 0.06849, 0.1768, 0.08632, 0.138, 0.2019, 0.09366, 0.2433, 0.07779, 0.5908, 0.1112, 0.5908, 0.07945, 0.7703, 0.07945, 0.7811, 0.08638, 0.7691, 0.1028, 0.7239, 0.1642, 0.6537, 0.1628, 0.1567, 0.04104, 0.9513, 0.4425, 1.0, 0.3839, 1.0, 1.0, 0.1478, 0.1478, 0.07777, 0.04728, 0.2713, 0.04295, 0.2713, 0.003211, 0.3093, 0.003211, 0.2768, 0.04741, 0.07075, 0.4276, 0.07075, 0.4655, 0.1501, 0.4655, 0.1052, 0.5331, 0.09734, 0.5331, 0.007384, 0.4685, 0.005916, 0.4028, 0.03264, 0.413, 1.0, 0.0, 1.0, 0.5381, 0.388, 0.0, 0.0, 0.0, 0.5381, 0.0, 0.5381, 0.5381, 0.3987, 0.4964, 0.3987, 0.4965, 0.3985, 0.4964, 0.4429, 0.4169, 0.4429, 0.4166, 0.4431, 0.4167, 0.3988, 0.4984, 0.3967, 0.4964, 0.3986, 0.4964, 0.3988, 0.4964, 0.3988, 0.4967, 0.3974, 0.4968, 0.3988, 0.4973, 0.3967, 0.4964, 0.3986, 0.4964, 0.3986, 0.4982, 0.3972, 0.4964, 0.3986, 0.4977, 0.3986, 0.4982, 0.3967, 0.4964, 0.4772, 0.2227, 0.495, 0.06871, 0.5027, 0.003211, 0.5117, 0.003211, 0.531, 0.06055, 0.531, 0.2184, 0.4767, 0.2278, 0.6237, 0.1829, 0.5375, 0.2184, 0.5375, 0.06055, 0.3983, 0.4964, 0.3988, 0.4964, 0.3988, 0.4984, 0.3983, 0.4968, 0.3987, 0.4967, 0.0, 0.0, 0.8923, 0.0, 0.893, 0.893, 0.8923, 0.8923, 0.0, 0.0, 0.8936, 0.0, 0.1774, 0.1565, 0.04993, 0.0, 0.178, 0.0, 0.1064, 0.0, 1.0, 0.0, 1.0, 0.8503, 0.178, 0.178, 0.04993, 0.04993, 0.09063, 0.1164, 0.04358, 0.005829, 0.04247, 0.003211, 0.1987, 0.003211, 0.1828, 0.01986, 0.1337, 0.02873, 0.29, 0.02873, 0.2569, 0.06351, 0.1988, 0.08133, 0.1402, 0.03394, 0.135, 0.02975, 0.0, 0.0, 0.893, 0.0, 0.8919, 0.8464, 1.0, 0.8491, 0.1497, 0.0, 0.4437, 0.4158, 0.4424, 0.4134, 0.4447, 0.4158, 0.4437, 0.4147, 0.4447, 0.4157, 0.4432, 0.4151, 0.2649, 0.4799, 0.2649, 0.5331, 0.1056, 0.5331, 0.1504, 0.4655, 0.1974, 0.4655, 0.1974, 0.4388, 0.2494, 0.4704, 0.9725, 0.9067, 0.9365, 0.9365, 0.0, 0.0, 0.6143, 0.0, 0.5248, 0.07438, 1.0, 0.6701, 0.6143, 0.6143, 0.0, 0.0, 0.9283, 0.0, 1.0, 0.008171, 1.0, 0.7683, 0.8108, 0.0, 0.8107, 0.288, 0.3606, 0.3606, 0.02504, 0.02504, 0.1802, 0.0, 1.0, 0.8534, 0.1462, 0.0, 1.0, 0.0, 1.0, 0.8198, 0.1814, 0.0, 0.6869, 0.0, 1.0, 0.1892, 0.8762, 0.5631, 0.3131, 0.0, 0.8186, 0.0, 0.8762, 0.08517, 0.7242, 0.09717, 0.7259, 0.2026, 0.7013, 0.196, 0.6705, 0.1878, 0.6705, 0.003211, 0.7175, 0.003211, 0.7229, 0.01636, 0.6138, 0.7355, 0.7271, 0.7355, 0.761, 0.8174, 0.7631, 0.8227, 0.6038, 0.8227, 0.6038, 0.7471, 0.8655, 0.9163, 0.8123, 0.9163, 0.816, 0.8519, 0.836, 0.8474, 0.8655, 0.8408, 0.06831, 0.1771, 0.1265, 0.2649, 0.01319, 0.2649, 0.01376, 0.2619, 0.025, 0.2034, 0.03036, 0.2001, 0.03813, 0.1954, 0.02504, 0.0, 0.3606, 0.0, 0.3607, 0.2397, 0.9283, 0.9283, 0.0, 0.0, 0.8538, 0.0, 0.628, 0.182, 0.6281, 0.1654, 0.6373, 0.003211, 0.6641, 0.003211, 0.6641, 0.1878, 0.1466, 0.0, 1.0, 0.0, 1.0, 0.9365, 0.1419, 0.07111, 0.4656, 0.4858, 0.4643, 0.4845, 0.4656, 0.4845, 1.0, 0.9433, 0.8811, 0.8811, 0.8057, 0.8057, 1.0, 0.9381, 0.9433, 0.9433, 0.9381, 0.9381, 0.9433, 0.9291, 0.4656, 0.4858, 0.4657, 0.4857, 0.4657, 0.4858, 0.4657, 0.4846, 0.4657, 0.4858, 1.0, 0.1799, 1.0, 0.8099, 0.3717, 0.1813, 0.8927, 0.0, 1.0, 0.1933, 0.2073, 0.1461, 0.4246, 0.1929, 0.9935, 0.9935, 0.0, 0.0, 1.0, 1.0, 0.08811, 0.08811, 0.8577, 0.7789, 0.9196, 0.665, 0.8099, 0.8099, 0.1799, 0.1799, 0.1465, 0.0, 0.1466, 0.0, 1.0, 0.0, 1.0, 0.8535, 1.0, 0.1483, 1.0, 1.0, 0.1466, 0.1466, 1.0, 0.8497, 0.1484, 0.0, 1.0, 0.0, 0.0, 0.0, 0.9935, 0.0, 0.9759, 0.9759, 0.8497, 0.8497, 0.0, 0.0, 0.9759, 0.0, 0.958, 0.0, 1.0, 0.08811, 1.0, 1.0, 0.1483, 0.1483, 0.8157, 0.8518, 0.812, 0.9163, 0.6038, 0.9163, 0.6038, 0.8291, 0.7856, 0.8291, 0.02497, 0.2031, 0.003211, 0.185, 0.003211, 0.003211, 0.04191, 0.003211, 0.0904, 0.1168, 0.08953, 0.1213, 0.0862, 0.1378, 0.06821, 0.1767, 0.03809, 0.1951, 0.3292, 0.02873, 0.3292, 0.1159, 0.2749, 0.1159, 0.2573, 0.06374, 0.2905, 0.02873, 0.0, 0.0, 0.8516, 0.0, 0.9565, 0.8492, 0.1073, 0.0, 0.531, 0.05982, 0.5119, 0.003211, 0.531, 0.003211, 0.5375, 0.003211, 0.637, 0.003211, 0.6281, 0.1617, 0.6262, 0.1703, 0.6249, 0.1763, 0.6234, 0.1813, 0.5375, 0.05982, 0.2106, 0.2713, 0.2649, 0.2713, 0.2649, 0.4796, 0.1974, 0.4384, 0.1974, 0.3389, 0.1782, 0.3389, 0.7239, 0.1646, 0.7249, 0.1667, 0.6498, 0.1667, 0.6538, 0.1631, 0.1185, 0.0, 0.1605, 0.0, 0.07724, 0.03714, 0.003211, 0.4741, 0.003211, 0.3989, 0.005503, 0.4024, 0.007019, 0.4685, 0.8395, 0.0, 0.8815, 0.0, 0.8795, 0.8795, 0.81, 0.81, 0.8795, 0.0, 0.8796, 0.05982, 0.81, 0.0, 0.7737, 0.2296, 0.7746, 0.2308, 0.7726, 0.2308, 0.7692, 0.2274, 0.7692, 0.2254, 0.7743, 0.2308, 0.7729, 0.2308, 0.315, 0.0, 0.4306, 0.0, 0.4565, 0.0741, 0.8087, 0.1825, 0.8095, 0.8095, 0.1822, 0.1822, 0.4431, 0.1247, 0.9136, 0.1238, 1.0, 0.1816, 1.0, 0.6823, 0.6823, 0.6823, 0.1816, 0.1816, 1.0, 0.1822, 1.0, 0.8095, 0.6038, 0.7468, 0.6038, 0.7355, 0.6135, 0.7355, 0.8159, 0.8515, 0.7862, 0.8291, 0.8655, 0.8291, 0.8655, 0.8404, 0.8362, 0.847, 0.01287, 0.2649, 0.003211, 0.2649, 0.003211, 0.1856, 0.02463, 0.2035, 0.01346, 0.2619])
me_themed_pillar__poison_stone_001_cell_022.materials.append(mat_material)
me_themed_pillar__poison_stone_001_cell_022.update()

# ---- objects
ob_themed_pillar__poison_stone = bpy.data.objects.new('themed pillar- poison stone', me_cube)
ob_light = bpy.data.objects.new('Light', light_light)
ob_camera = bpy.data.objects.new('Camera', cam_camera)
ob_themed_plane___poisoned_stone = bpy.data.objects.new('themed plane - poisoned stone', me_cube_001)
ob_themed_alter___poisoned_stone = bpy.data.objects.new('themed alter - poisoned stone', me_cube_002)
ob_themed_pillar_broken__poison_stone = bpy.data.objects.new('themed pillar broken- poison stone', me_themed_pillar__poison_stone_001_cell_022)

# ---- transforms, parenting, visibility, modifiers, constraints
ob_themed_pillar__poison_stone.location = (0.0, 0.0, 0.0)
ob_themed_pillar__poison_stone.lock_rotations_4d = False
ob_themed_pillar__poison_stone.empty_display_type = 'ARROWS'
ob_themed_pillar__poison_stone.lineart.crease_threshold = 0.0
ob_light.location = (4.076, 1.005, 5.904)
ob_light.rotation_euler = (0.6503, 0.05522, 1.866)
ob_light.lock_rotations_4d = False
ob_light.empty_display_type = 'ARROWS'
ob_light.color = (0.0, 0.0, 0.0, 0.0)
ob_light.lineart.crease_threshold = 0.0
ob_camera.location = (7.359, -6.926, 4.958)
ob_camera.rotation_euler = (1.109, 0.0, 0.8149)
ob_camera.lock_rotations_4d = False
ob_camera.empty_display_type = 'ARROWS'
ob_camera.color = (0.0, 0.0, 0.0, 0.0)
ob_camera.display_type = 'WIRE'
ob_camera.lineart.crease_threshold = 0.0
ob_themed_plane___poisoned_stone.location = (-1.817, 0.0, 3.0)
ob_themed_alter___poisoned_stone.location = (0.0, 4.292, 0.0)
ob_themed_pillar_broken__poison_stone.location = (0.0, -3.437, 0.0)

# ---- collection membership
col_collection.objects.link(ob_themed_pillar__poison_stone)
col_collection.objects.link(ob_light)
col_collection.objects.link(ob_camera)
col_collection.objects.link(ob_themed_plane___poisoned_stone)
col_collection.objects.link(ob_themed_alter___poisoned_stone)
col_collection.objects.link(ob_themed_pillar_broken__poison_stone)

# ---- scene / render settings (as saved in the file)
scene.camera = ob_camera
scene.frame_start = 1; scene.frame_end = 250; scene.frame_set(1)
scene.render.engine = 'CYCLES'
scene.cycles.sampling_pattern = 'TABULATED_SOBOL'
scene.cycles.bake_type = 'NORMAL'
scene.view_settings.view_transform = 'Filmic'
bpy.context.view_layer.update()
